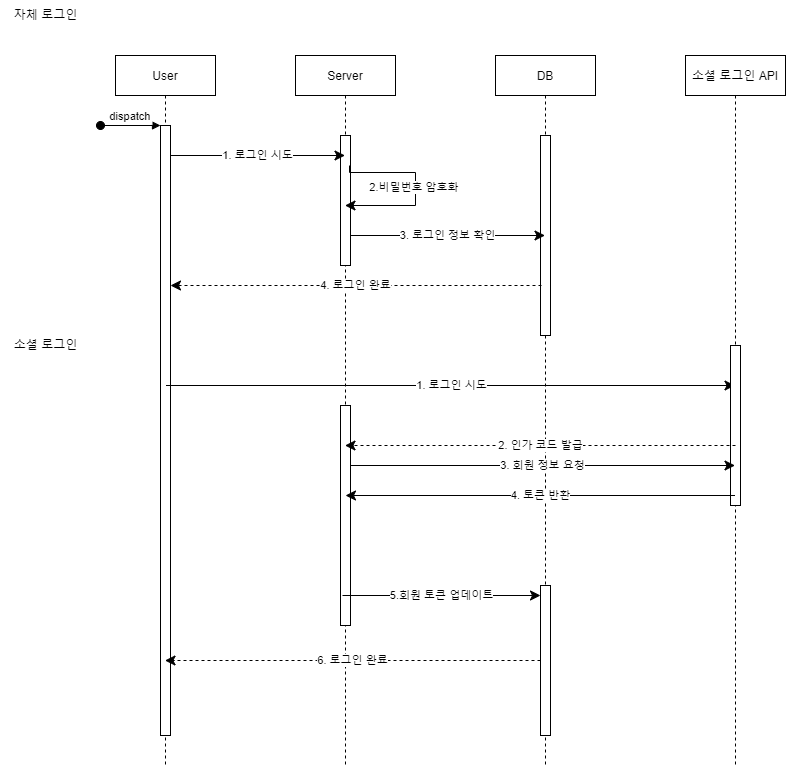

The diagram above was exported from draw.io. Its source (the exported page's mxGraphModel, read from the mxfile embedded in the PNG):
<mxGraphModel dx="474" dy="738" grid="1" gridSize="10" guides="1" tooltips="1" connect="1" arrows="1" fold="1" page="1" pageScale="1" pageWidth="850" pageHeight="1100" math="0" shadow="0">
  <root>
    <mxCell id="0" />
    <mxCell id="1" parent="0" />
    <mxCell id="3nuBFxr9cyL0pnOWT2aG-1" value="User" style="shape=umlLifeline;perimeter=lifelinePerimeter;container=1;collapsible=0;recursiveResize=0;rounded=0;shadow=0;strokeWidth=1;" parent="1" vertex="1">
      <mxGeometry x="120" y="80" width="100" height="710" as="geometry" />
    </mxCell>
    <mxCell id="3nuBFxr9cyL0pnOWT2aG-2" value="" style="points=[];perimeter=orthogonalPerimeter;rounded=0;shadow=0;strokeWidth=1;" parent="3nuBFxr9cyL0pnOWT2aG-1" vertex="1">
      <mxGeometry x="45" y="70" width="10" height="610" as="geometry" />
    </mxCell>
    <mxCell id="3nuBFxr9cyL0pnOWT2aG-3" value="dispatch" style="verticalAlign=bottom;startArrow=oval;endArrow=block;startSize=8;shadow=0;strokeWidth=1;" parent="3nuBFxr9cyL0pnOWT2aG-1" target="3nuBFxr9cyL0pnOWT2aG-2" edge="1">
      <mxGeometry relative="1" as="geometry">
        <mxPoint x="-15" y="70" as="sourcePoint" />
      </mxGeometry>
    </mxCell>
    <mxCell id="3nuBFxr9cyL0pnOWT2aG-5" value="Server" style="shape=umlLifeline;perimeter=lifelinePerimeter;container=1;collapsible=0;recursiveResize=0;rounded=0;shadow=0;strokeWidth=1;" parent="1" vertex="1">
      <mxGeometry x="300" y="80" width="100" height="710" as="geometry" />
    </mxCell>
    <mxCell id="3nuBFxr9cyL0pnOWT2aG-6" value="" style="points=[];perimeter=orthogonalPerimeter;rounded=0;shadow=0;strokeWidth=1;" parent="3nuBFxr9cyL0pnOWT2aG-5" vertex="1">
      <mxGeometry x="45" y="80" width="10" height="130" as="geometry" />
    </mxCell>
    <mxCell id="FCj5osVjHRWVJeFnU511-12" value="2.비밀번호 암호화&amp;nbsp;" style="edgeStyle=segmentEdgeStyle;endArrow=classic;html=1;curved=0;rounded=0;endSize=8;startSize=8;sourcePerimeterSpacing=0;targetPerimeterSpacing=0;exitX=0.9;exitY=0.231;exitDx=0;exitDy=0;exitPerimeter=0;" parent="3nuBFxr9cyL0pnOWT2aG-5" source="3nuBFxr9cyL0pnOWT2aG-6" target="3nuBFxr9cyL0pnOWT2aG-5" edge="1">
      <mxGeometry width="100" relative="1" as="geometry">
        <mxPoint x="70" y="60" as="sourcePoint" />
        <mxPoint x="120" y="170" as="targetPoint" />
        <Array as="points">
          <mxPoint x="120" y="117" />
          <mxPoint x="120" y="150" />
        </Array>
      </mxGeometry>
    </mxCell>
    <mxCell id="FCj5osVjHRWVJeFnU511-15" value="1. 로그인 시도" style="edgeStyle=segmentEdgeStyle;endArrow=classic;html=1;curved=0;rounded=0;endSize=8;startSize=8;sourcePerimeterSpacing=0;targetPerimeterSpacing=0;" parent="3nuBFxr9cyL0pnOWT2aG-5" target="FCj5osVjHRWVJeFnU511-7" edge="1">
      <mxGeometry width="100" relative="1" as="geometry">
        <mxPoint x="-129.5" y="330" as="sourcePoint" />
        <mxPoint x="45" y="330" as="targetPoint" />
        <Array as="points" />
      </mxGeometry>
    </mxCell>
    <mxCell id="5HGmVKBEffSuG87Gl29o-4" value="" style="points=[];perimeter=orthogonalPerimeter;rounded=0;shadow=0;strokeWidth=1;" parent="3nuBFxr9cyL0pnOWT2aG-5" vertex="1">
      <mxGeometry x="45" y="350" width="10" height="220" as="geometry" />
    </mxCell>
    <mxCell id="FCj5osVjHRWVJeFnU511-1" value="DB" style="shape=umlLifeline;perimeter=lifelinePerimeter;container=1;collapsible=0;recursiveResize=0;rounded=0;shadow=0;strokeWidth=1;" parent="1" vertex="1">
      <mxGeometry x="500" y="80" width="100" height="710" as="geometry" />
    </mxCell>
    <mxCell id="FCj5osVjHRWVJeFnU511-2" value="" style="points=[];perimeter=orthogonalPerimeter;rounded=0;shadow=0;strokeWidth=1;" parent="FCj5osVjHRWVJeFnU511-1" vertex="1">
      <mxGeometry x="45" y="80" width="10" height="200" as="geometry" />
    </mxCell>
    <mxCell id="FCj5osVjHRWVJeFnU511-14" value="" style="points=[];perimeter=orthogonalPerimeter;rounded=0;shadow=0;strokeWidth=1;" parent="FCj5osVjHRWVJeFnU511-1" vertex="1">
      <mxGeometry x="45" y="530" width="10" height="150" as="geometry" />
    </mxCell>
    <mxCell id="FCj5osVjHRWVJeFnU511-4" value="1. 로그인 시도" style="edgeStyle=segmentEdgeStyle;endArrow=classic;html=1;curved=0;rounded=0;endSize=8;startSize=8;sourcePerimeterSpacing=0;targetPerimeterSpacing=0;" parent="1" source="3nuBFxr9cyL0pnOWT2aG-2" target="3nuBFxr9cyL0pnOWT2aG-5" edge="1">
      <mxGeometry width="100" relative="1" as="geometry">
        <mxPoint x="200" y="170" as="sourcePoint" />
        <mxPoint x="300" y="210" as="targetPoint" />
        <Array as="points">
          <mxPoint x="270" y="180" />
          <mxPoint x="270" y="180" />
        </Array>
      </mxGeometry>
    </mxCell>
    <mxCell id="FCj5osVjHRWVJeFnU511-7" value="소셜 로그인 API" style="shape=umlLifeline;perimeter=lifelinePerimeter;container=1;collapsible=0;recursiveResize=0;rounded=0;shadow=0;strokeWidth=1;" parent="1" vertex="1">
      <mxGeometry x="690" y="80" width="100" height="710" as="geometry" />
    </mxCell>
    <mxCell id="FCj5osVjHRWVJeFnU511-8" value="" style="points=[];perimeter=orthogonalPerimeter;rounded=0;shadow=0;strokeWidth=1;" parent="FCj5osVjHRWVJeFnU511-7" vertex="1">
      <mxGeometry x="45" y="290" width="10" height="160" as="geometry" />
    </mxCell>
    <mxCell id="FCj5osVjHRWVJeFnU511-10" value="3. 로그인 정보 확인" style="edgeStyle=segmentEdgeStyle;endArrow=classic;html=1;curved=0;rounded=0;endSize=8;startSize=8;sourcePerimeterSpacing=0;targetPerimeterSpacing=0;" parent="1" source="3nuBFxr9cyL0pnOWT2aG-6" target="FCj5osVjHRWVJeFnU511-1" edge="1">
      <mxGeometry width="100" relative="1" as="geometry">
        <mxPoint x="410" y="180" as="sourcePoint" />
        <mxPoint x="510" y="220" as="targetPoint" />
        <Array as="points">
          <mxPoint x="460" y="260" />
          <mxPoint x="460" y="260" />
        </Array>
      </mxGeometry>
    </mxCell>
    <mxCell id="FCj5osVjHRWVJeFnU511-13" value="4. 로그인 완료" style="edgeStyle=segmentEdgeStyle;endArrow=classic;html=1;curved=0;rounded=0;endSize=8;startSize=8;sourcePerimeterSpacing=0;targetPerimeterSpacing=0;dashed=1;" parent="1" target="3nuBFxr9cyL0pnOWT2aG-2" edge="1">
      <mxGeometry width="100" relative="1" as="geometry">
        <mxPoint x="546" y="310" as="sourcePoint" />
        <mxPoint x="360" y="430" as="targetPoint" />
        <Array as="points">
          <mxPoint x="360" y="310" />
          <mxPoint x="360" y="310" />
        </Array>
      </mxGeometry>
    </mxCell>
    <mxCell id="FCj5osVjHRWVJeFnU511-17" value="2. 인가 코드 발급" style="edgeStyle=segmentEdgeStyle;endArrow=classic;html=1;curved=0;rounded=0;endSize=8;startSize=8;sourcePerimeterSpacing=0;targetPerimeterSpacing=0;dashed=1;exitX=0.5;exitY=0.625;exitDx=0;exitDy=0;exitPerimeter=0;" parent="1" source="FCj5osVjHRWVJeFnU511-8" target="3nuBFxr9cyL0pnOWT2aG-5" edge="1">
      <mxGeometry width="100" relative="1" as="geometry">
        <mxPoint x="570" y="500" as="sourcePoint" />
        <mxPoint x="670" y="540" as="targetPoint" />
        <Array as="points" />
      </mxGeometry>
    </mxCell>
    <mxCell id="5HGmVKBEffSuG87Gl29o-1" value="자체 로그인" style="text;html=1;align=center;verticalAlign=middle;resizable=0;points=[];autosize=1;strokeColor=none;fillColor=none;" parent="1" vertex="1">
      <mxGeometry x="5" y="25" width="90" height="30" as="geometry" />
    </mxCell>
    <mxCell id="5HGmVKBEffSuG87Gl29o-2" value="소셜 로그인" style="text;html=1;align=center;verticalAlign=middle;resizable=0;points=[];autosize=1;strokeColor=none;fillColor=none;" parent="1" vertex="1">
      <mxGeometry x="5" y="355" width="90" height="30" as="geometry" />
    </mxCell>
    <mxCell id="5HGmVKBEffSuG87Gl29o-6" value="3. 회원 정보 요청" style="edgeStyle=segmentEdgeStyle;endArrow=classic;html=1;curved=0;rounded=0;endSize=8;startSize=8;sourcePerimeterSpacing=0;targetPerimeterSpacing=0;" parent="1" source="5HGmVKBEffSuG87Gl29o-4" target="FCj5osVjHRWVJeFnU511-7" edge="1">
      <mxGeometry width="100" relative="1" as="geometry">
        <mxPoint x="330" y="490" as="sourcePoint" />
        <mxPoint x="430" y="530" as="targetPoint" />
        <Array as="points">
          <mxPoint x="560" y="490" />
          <mxPoint x="560" y="490" />
        </Array>
      </mxGeometry>
    </mxCell>
    <mxCell id="5HGmVKBEffSuG87Gl29o-7" value="4. 토큰 반환" style="edgeStyle=segmentEdgeStyle;endArrow=classic;html=1;curved=0;rounded=0;endSize=8;startSize=8;sourcePerimeterSpacing=0;targetPerimeterSpacing=0;" parent="1" source="FCj5osVjHRWVJeFnU511-7" edge="1">
      <mxGeometry width="100" relative="1" as="geometry">
        <mxPoint x="750" y="480" as="sourcePoint" />
        <mxPoint x="350" y="520" as="targetPoint" />
        <Array as="points">
          <mxPoint x="350" y="520" />
        </Array>
      </mxGeometry>
    </mxCell>
    <mxCell id="5HGmVKBEffSuG87Gl29o-10" value="5.회원 토큰 업데이트" style="edgeStyle=segmentEdgeStyle;endArrow=classic;html=1;curved=0;rounded=0;endSize=8;startSize=8;sourcePerimeterSpacing=0;targetPerimeterSpacing=0;" parent="1" target="FCj5osVjHRWVJeFnU511-14" edge="1">
      <mxGeometry width="100" relative="1" as="geometry">
        <mxPoint x="347" y="620" as="sourcePoint" />
        <mxPoint x="749.5" y="500" as="targetPoint" />
        <Array as="points">
          <mxPoint x="347" y="620" />
        </Array>
      </mxGeometry>
    </mxCell>
    <mxCell id="5HGmVKBEffSuG87Gl29o-13" value="6. 로그인 완료" style="edgeStyle=segmentEdgeStyle;endArrow=classic;html=1;curved=0;rounded=0;endSize=8;startSize=8;sourcePerimeterSpacing=0;targetPerimeterSpacing=0;dashed=1;" parent="1" source="FCj5osVjHRWVJeFnU511-14" target="3nuBFxr9cyL0pnOWT2aG-1" edge="1">
      <mxGeometry width="100" relative="1" as="geometry">
        <mxPoint x="750" y="480" as="sourcePoint" />
        <mxPoint x="370" y="680" as="targetPoint" />
        <Array as="points" />
      </mxGeometry>
    </mxCell>
  </root>
</mxGraphModel>